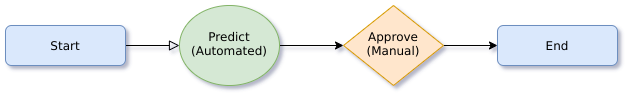

The diagram above was exported from draw.io. Its source (the exported page's mxGraphModel, read from the mxfile embedded in the PNG):
<mxGraphModel dx="1902" dy="717" grid="0" gridSize="10" guides="1" tooltips="1" connect="1" arrows="1" fold="1" page="0" pageScale="1" pageWidth="827" pageHeight="1169" background="#FFFFFF" math="0" shadow="1">
  <root>
    <mxCell id="WIyWlLk6GJQsqaUBKTNV-0" />
    <mxCell id="WIyWlLk6GJQsqaUBKTNV-1" parent="WIyWlLk6GJQsqaUBKTNV-0" />
    <mxCell id="WIyWlLk6GJQsqaUBKTNV-2" value="" style="rounded=0;html=1;jettySize=auto;orthogonalLoop=1;fontSize=11;endArrow=block;endFill=0;endSize=8;strokeWidth=1;shadow=0;labelBackgroundColor=none;edgeStyle=orthogonalEdgeStyle;" parent="WIyWlLk6GJQsqaUBKTNV-1" source="WIyWlLk6GJQsqaUBKTNV-3" target="WIyWlLk6GJQsqaUBKTNV-6" edge="1">
      <mxGeometry relative="1" as="geometry" />
    </mxCell>
    <mxCell id="WIyWlLk6GJQsqaUBKTNV-3" value="Start" style="rounded=1;whiteSpace=wrap;html=1;fontSize=12;glass=0;strokeWidth=1;shadow=0;fillColor=#dae8fc;strokeColor=#6c8ebf;" parent="WIyWlLk6GJQsqaUBKTNV-1" vertex="1">
      <mxGeometry x="-294" y="190" width="120" height="40" as="geometry" />
    </mxCell>
    <mxCell id="VRGGSQ6HK4fFeochjBvv-0" value="" style="edgeStyle=orthogonalEdgeStyle;rounded=0;orthogonalLoop=1;jettySize=auto;html=1;" parent="WIyWlLk6GJQsqaUBKTNV-1" source="WIyWlLk6GJQsqaUBKTNV-6" target="WIyWlLk6GJQsqaUBKTNV-10" edge="1">
      <mxGeometry relative="1" as="geometry" />
    </mxCell>
    <mxCell id="WIyWlLk6GJQsqaUBKTNV-6" value="Predict (Automated)" style="ellipse;whiteSpace=wrap;html=1;shadow=0;fontFamily=Helvetica;fontSize=12;align=center;strokeWidth=1;spacing=6;spacingTop=-4;fillColor=#d5e8d4;strokeColor=#82b366;direction=west;" parent="WIyWlLk6GJQsqaUBKTNV-1" vertex="1">
      <mxGeometry x="-120" y="170" width="100" height="80" as="geometry" />
    </mxCell>
    <mxCell id="VRGGSQ6HK4fFeochjBvv-1" value="" style="edgeStyle=orthogonalEdgeStyle;rounded=0;orthogonalLoop=1;jettySize=auto;html=1;" parent="WIyWlLk6GJQsqaUBKTNV-1" source="WIyWlLk6GJQsqaUBKTNV-10" target="WIyWlLk6GJQsqaUBKTNV-11" edge="1">
      <mxGeometry relative="1" as="geometry" />
    </mxCell>
    <mxCell id="WIyWlLk6GJQsqaUBKTNV-10" value="Approve (Manual)" style="rhombus;whiteSpace=wrap;html=1;shadow=0;fontFamily=Helvetica;fontSize=12;align=center;strokeWidth=1;spacing=6;spacingTop=-4;fillColor=#ffe6cc;strokeColor=#d79b00;" parent="WIyWlLk6GJQsqaUBKTNV-1" vertex="1">
      <mxGeometry x="44" y="170" width="100" height="80" as="geometry" />
    </mxCell>
    <mxCell id="WIyWlLk6GJQsqaUBKTNV-11" value="End" style="rounded=1;whiteSpace=wrap;html=1;fontSize=12;glass=0;strokeWidth=1;shadow=0;fillColor=#dae8fc;strokeColor=#6c8ebf;" parent="WIyWlLk6GJQsqaUBKTNV-1" vertex="1">
      <mxGeometry x="198" y="190" width="120" height="40" as="geometry" />
    </mxCell>
  </root>
</mxGraphModel>